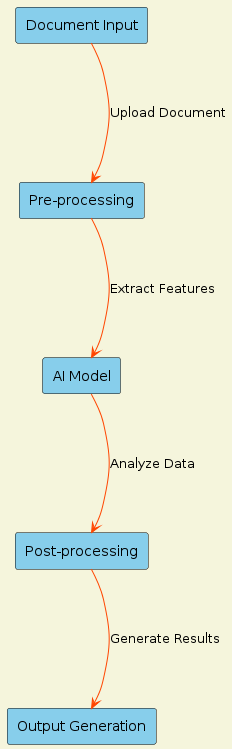

The diagram above was rendered by PlantUML. Its source (embedded in the PNG):
@startuml
!define BACKGROUND_COLOR #F5F5DC
!define ARROW_COLOR #FF4500
!define BOX_COLOR #87CEEB

skinparam backgroundColor BACKGROUND_COLOR
skinparam arrowColor ARROW_COLOR
skinparam rectangle {
    BackgroundColor BOX_COLOR
    BorderColor black
}

rectangle "Document Input" as Input {
}
rectangle "Pre-processing" as PreProcess {
}
rectangle "AI Model" as AIModel {
}
rectangle "Post-processing" as PostProcess {
}
rectangle "Output Generation" as Output {
}

Input -[hidden]--> PreProcess
PreProcess -[hidden]--> AIModel
AIModel -[hidden]--> PostProcess
PostProcess -[hidden]--> Output

Input --> PreProcess : "Upload Document"
PreProcess --> AIModel : "Extract Features"
AIModel --> PostProcess : "Analyze Data"
PostProcess --> Output : "Generate Results"

@enduml